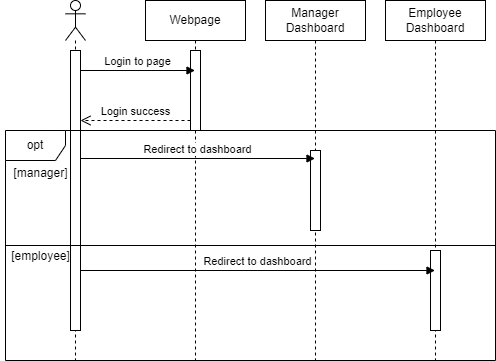

The diagram above was exported from draw.io. Its source (the exported page's mxGraphModel, read from the mxfile embedded in the PNG):
<mxGraphModel dx="507" dy="563" grid="1" gridSize="10" guides="1" tooltips="1" connect="1" arrows="1" fold="1" page="1" pageScale="1" pageWidth="850" pageHeight="1100" math="0" shadow="0">
  <root>
    <mxCell id="0" />
    <mxCell id="1" parent="0" />
    <mxCell id="QGmQsI9SwYeN5P3YLtK5-1" value="" style="shape=umlLifeline;perimeter=lifelinePerimeter;whiteSpace=wrap;html=1;container=1;dropTarget=0;collapsible=0;recursiveResize=0;outlineConnect=0;portConstraint=eastwest;newEdgeStyle={&quot;curved&quot;:0,&quot;rounded&quot;:0};participant=umlActor;" vertex="1" parent="1">
      <mxGeometry x="250" y="40" width="20" height="360" as="geometry" />
    </mxCell>
    <mxCell id="QGmQsI9SwYeN5P3YLtK5-6" value="" style="html=1;points=[[0,0,0,0,5],[0,1,0,0,-5],[1,0,0,0,5],[1,1,0,0,-5]];perimeter=orthogonalPerimeter;outlineConnect=0;targetShapes=umlLifeline;portConstraint=eastwest;newEdgeStyle={&quot;curved&quot;:0,&quot;rounded&quot;:0};" vertex="1" parent="QGmQsI9SwYeN5P3YLtK5-1">
      <mxGeometry x="5" y="50" width="10" height="280" as="geometry" />
    </mxCell>
    <mxCell id="QGmQsI9SwYeN5P3YLtK5-3" value="Webpage" style="shape=umlLifeline;perimeter=lifelinePerimeter;whiteSpace=wrap;html=1;container=1;dropTarget=0;collapsible=0;recursiveResize=0;outlineConnect=0;portConstraint=eastwest;newEdgeStyle={&quot;curved&quot;:0,&quot;rounded&quot;:0};" vertex="1" parent="1">
      <mxGeometry x="330" y="40" width="100" height="360" as="geometry" />
    </mxCell>
    <mxCell id="QGmQsI9SwYeN5P3YLtK5-7" value="" style="html=1;points=[[0,0,0,0,5],[0,1,0,0,-5],[1,0,0,0,5],[1,1,0,0,-5]];perimeter=orthogonalPerimeter;outlineConnect=0;targetShapes=umlLifeline;portConstraint=eastwest;newEdgeStyle={&quot;curved&quot;:0,&quot;rounded&quot;:0};" vertex="1" parent="QGmQsI9SwYeN5P3YLtK5-3">
      <mxGeometry x="45" y="50" width="10" height="80" as="geometry" />
    </mxCell>
    <mxCell id="QGmQsI9SwYeN5P3YLtK5-4" value="Manager Dashboard" style="shape=umlLifeline;perimeter=lifelinePerimeter;whiteSpace=wrap;html=1;container=1;dropTarget=0;collapsible=0;recursiveResize=0;outlineConnect=0;portConstraint=eastwest;newEdgeStyle={&quot;curved&quot;:0,&quot;rounded&quot;:0};" vertex="1" parent="1">
      <mxGeometry x="450" y="40" width="100" height="360" as="geometry" />
    </mxCell>
    <mxCell id="QGmQsI9SwYeN5P3YLtK5-8" value="" style="html=1;points=[[0,0,0,0,5],[0,1,0,0,-5],[1,0,0,0,5],[1,1,0,0,-5]];perimeter=orthogonalPerimeter;outlineConnect=0;targetShapes=umlLifeline;portConstraint=eastwest;newEdgeStyle={&quot;curved&quot;:0,&quot;rounded&quot;:0};" vertex="1" parent="QGmQsI9SwYeN5P3YLtK5-4">
      <mxGeometry x="45" y="150" width="10" height="80" as="geometry" />
    </mxCell>
    <mxCell id="QGmQsI9SwYeN5P3YLtK5-5" value="Employee Dashboard" style="shape=umlLifeline;perimeter=lifelinePerimeter;whiteSpace=wrap;html=1;container=1;dropTarget=0;collapsible=0;recursiveResize=0;outlineConnect=0;portConstraint=eastwest;newEdgeStyle={&quot;curved&quot;:0,&quot;rounded&quot;:0};" vertex="1" parent="1">
      <mxGeometry x="570" y="40" width="100" height="360" as="geometry" />
    </mxCell>
    <mxCell id="QGmQsI9SwYeN5P3YLtK5-9" value="" style="html=1;points=[[0,0,0,0,5],[0,1,0,0,-5],[1,0,0,0,5],[1,1,0,0,-5]];perimeter=orthogonalPerimeter;outlineConnect=0;targetShapes=umlLifeline;portConstraint=eastwest;newEdgeStyle={&quot;curved&quot;:0,&quot;rounded&quot;:0};" vertex="1" parent="QGmQsI9SwYeN5P3YLtK5-5">
      <mxGeometry x="45" y="250" width="10" height="80" as="geometry" />
    </mxCell>
    <mxCell id="QGmQsI9SwYeN5P3YLtK5-10" value="Login to page" style="html=1;verticalAlign=bottom;endArrow=block;curved=0;rounded=0;" edge="1" parent="1">
      <mxGeometry width="80" relative="1" as="geometry">
        <mxPoint x="265" y="110" as="sourcePoint" />
        <mxPoint x="379.5" y="110" as="targetPoint" />
      </mxGeometry>
    </mxCell>
    <mxCell id="QGmQsI9SwYeN5P3YLtK5-11" value="Login success" style="html=1;verticalAlign=bottom;endArrow=open;dashed=1;endSize=8;curved=0;rounded=0;" edge="1" parent="1">
      <mxGeometry relative="1" as="geometry">
        <mxPoint x="375" y="160" as="sourcePoint" />
        <mxPoint x="265" y="160" as="targetPoint" />
      </mxGeometry>
    </mxCell>
    <mxCell id="QGmQsI9SwYeN5P3YLtK5-12" value="opt" style="shape=umlFrame;whiteSpace=wrap;html=1;pointerEvents=0;" vertex="1" parent="1">
      <mxGeometry x="190" y="170" width="490" height="230" as="geometry" />
    </mxCell>
    <mxCell id="QGmQsI9SwYeN5P3YLtK5-13" value="" style="line;strokeWidth=1;fillColor=none;align=left;verticalAlign=middle;spacingTop=-1;spacingLeft=3;spacingRight=3;rotatable=0;labelPosition=right;points=[];portConstraint=eastwest;strokeColor=inherit;" vertex="1" parent="1">
      <mxGeometry x="190" y="281" width="490" height="8" as="geometry" />
    </mxCell>
    <mxCell id="QGmQsI9SwYeN5P3YLtK5-14" value="[manager]" style="text;html=1;align=center;verticalAlign=middle;resizable=0;points=[];autosize=1;strokeColor=none;fillColor=none;" vertex="1" parent="1">
      <mxGeometry x="185" y="198" width="80" height="30" as="geometry" />
    </mxCell>
    <mxCell id="QGmQsI9SwYeN5P3YLtK5-15" value="[employee]" style="text;html=1;align=center;verticalAlign=middle;resizable=0;points=[];autosize=1;strokeColor=none;fillColor=none;" vertex="1" parent="1">
      <mxGeometry x="185" y="281" width="80" height="30" as="geometry" />
    </mxCell>
    <mxCell id="QGmQsI9SwYeN5P3YLtK5-16" value="Redirect to dashboard" style="html=1;verticalAlign=bottom;endArrow=block;curved=0;rounded=0;" edge="1" parent="1" target="QGmQsI9SwYeN5P3YLtK5-4">
      <mxGeometry width="80" relative="1" as="geometry">
        <mxPoint x="265" y="198" as="sourcePoint" />
        <mxPoint x="345" y="198" as="targetPoint" />
      </mxGeometry>
    </mxCell>
    <mxCell id="QGmQsI9SwYeN5P3YLtK5-17" value="Redirect to dashboard" style="html=1;verticalAlign=bottom;endArrow=block;curved=0;rounded=0;" edge="1" parent="1" target="QGmQsI9SwYeN5P3YLtK5-5">
      <mxGeometry width="80" relative="1" as="geometry">
        <mxPoint x="265" y="310" as="sourcePoint" />
        <mxPoint x="500" y="310" as="targetPoint" />
      </mxGeometry>
    </mxCell>
  </root>
</mxGraphModel>